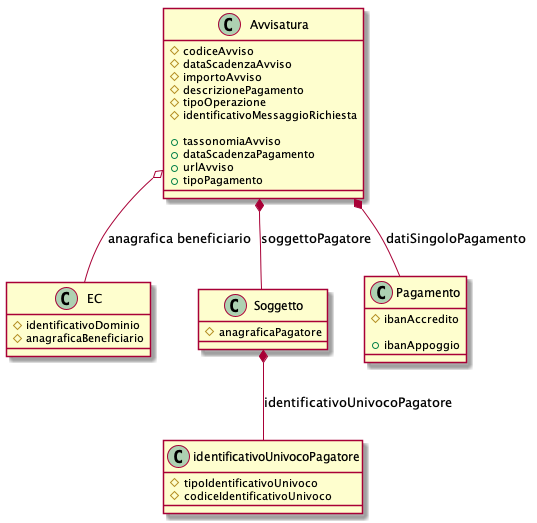

The diagram above was rendered by PlantUML. Its source (embedded in the PNG):
@startuml








class Avvisatura {
#codiceAvviso
#dataScadenzaAvviso
#importoAvviso
#descrizionePagamento
#tipoOperazione
#identificativoMessaggioRichiesta

+tassonomiaAvviso
+dataScadenzaPagamento
+urlAvviso
+tipoPagamento

}

class EC {
#identificativoDominio
#anagraficaBeneficiario


}



class Soggetto {
#anagraficaPagatore

}

class identificativoUnivocoPagatore{
#tipoIdentificativoUnivoco
#codiceIdentificativoUnivoco
}


class Pagamento {
#ibanAccredito

+ibanAppoggio
}


Avvisatura *-- Soggetto : soggettoPagatore
Avvisatura o-- EC : anagrafica beneficiario
Avvisatura *-- Pagamento : datiSingoloPagamento
Soggetto   *-- identificativoUnivocoPagatore : identificativoUnivocoPagatore


@enduml